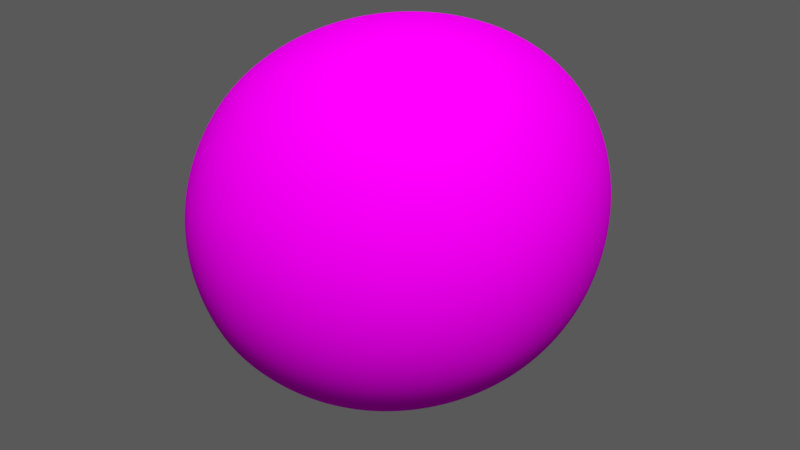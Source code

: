 # Source: Asteriod.blend  (saved by Blender 2.78.0; exported with 4.5.12 LTS)
import bpy
from mathutils import Matrix  # noqa: F401  (used for matrix-valued properties, if any)

bpy.ops.wm.read_factory_settings(use_empty=True)
scene = bpy.context.scene
scene.name = 'Scene'

# ---- collections
col_collection_1 = bpy.data.collections.new('Collection 1'); scene.collection.children.link(col_collection_1)

# ---- images (referenced by path relative to the original .blend; pixels are not part of the script)
import os
ASSET_DIR = os.environ.get("B2B_ASSET_DIR", "")  # directory of the original .blend (textures are referenced by path, not embedded)
HERE = os.path.dirname(os.path.abspath(__file__))  # packed textures are extracted next to this script under _unpacked/

def load_image(name, relpath, width, height, colorspace="sRGB"):
    """Load a texture the original file referenced (path relative to the .blend, or extracted next to this script)."""
    p = next((c for c in (os.path.join(HERE, relpath), os.path.join(ASSET_DIR, relpath)) if relpath and os.path.exists(c)), "")
    if p:
        img = bpy.data.images.load(p, check_existing=True)
        img.name = name
    else:  # same state as the original file: an image datablock whose file is absent (Cycles renders it pink)
        img = bpy.data.images.new(name, width, height)
        img.source = "FILE"
        img.filepath = "//" + (relpath or name)
    img.colorspace_settings.name = colorspace
    return img
img_lunar_target_jpg = load_image('Lunar Target.jpg', 'Lunar Target.jpg', 1024, 1024, 'sRGB')

# ---- materials (node trees are filled in below, after node groups)
mat_material = bpy.data.materials.new('Material')
mat_material.alpha_threshold = 0.0
mat_material.roughness = 0.5
mat_material.line_color = (0.0, 0.0, 0.0, 1.0)

# ---- material node trees
mat_material.use_nodes = True; mat_material.node_tree.nodes.clear()
_N = mat_material.node_tree.nodes; _L = mat_material.node_tree.links
n0 = _N.new('ShaderNodeBsdfDiffuse'); n0.name = 'Diffuse BSDF'; n0.location = (138, 540)
n1 = _N.new('ShaderNodeMath'); n1.name = 'Math'; n1.location = (356, 143)
n1.operation = 'MULTIPLY'
n1.inputs[1].default_value = 2.0
n2 = _N.new('ShaderNodeRGBToBW'); n2.name = 'RGB to BW'; n2.location = (133, 155)
n3 = _N.new('ShaderNodeOutputMaterial'); n3.name = 'Material Output'; n3.location = (562, 293)
n4 = _N.new('ShaderNodeTexImage'); n4.name = 'Image Texture'; n4.location = (-226, 324)
n4.width = 195
n4.image = img_lunar_target_jpg
n5 = _N.new('ShaderNodeDisplacement'); n5.name = 'Displacement'; n5.location = (0, 0)
n5.inputs[1].default_value = 0.0
n5.inputs[2].default_value = 0.1
_L.new(n0.outputs[0], n3.inputs[0])
_L.new(n4.outputs[0], n0.inputs[0])
_L.new(n4.outputs[0], n2.inputs[0])
_L.new(n2.outputs[0], n1.inputs[0])
_L.new(n1.outputs[0], n5.inputs[0])
_L.new(n5.outputs[0], n3.inputs[2])
n3.is_active_output = True

# ---- world
world_world = bpy.data.worlds.new('World'); scene.world = world_world
world_world.use_nodes = True; world_world.node_tree.nodes.clear()
_N = world_world.node_tree.nodes; _L = world_world.node_tree.links
n0 = _N.new('ShaderNodeOutputWorld'); n0.name = 'World Output'; n0.location = (300, 300)
n1 = _N.new('ShaderNodeBackground'); n1.name = 'Background'; n1.location = (10, 300)
n1.inputs[0].default_value = (1.0, 1.0, 1.0, 1.0)
n1.inputs[1].default_value = 0.1
_L.new(n1.outputs[0], n0.inputs[0])
n0.is_active_output = True
world_world.color = (0.05088, 0.05088, 0.05088)
world_world.use_sun_shadow = False
world_world.sun_shadow_jitter_overblur = 0.0
world_world.cycles.sampling_method = 'MANUAL'

# ---- cameras
cam_camera = bpy.data.cameras.new('Camera')
cam_camera.clip_end = 100.0
cam_camera.lens = 35.0
cam_camera.sensor_width = 32.0
cam_camera.sensor_height = 18.0
cam_camera.ortho_scale = 7.314
cam_camera.dof.focus_distance = 0.0

# ---- lights
light_lamp = bpy.data.lights.new('Lamp', 'SUN')
light_lamp.transmission_factor = 0.0
light_lamp.cutoff_distance = 30.0
light_lamp.angle = 0.1993
light_lamp.energy = 3.0
light_lamp.shadow_buffer_clip_start = 1.001
light_lamp.shadow_soft_size = 0.1
light_lamp.shadow_cascade_max_distance = 1000.0

# ---- meshes
me_cube = bpy.data.meshes.new('Cube')
me_cube.from_pydata([(1.0, 1.0, -1.0), (1.0, -1.0, -1.0), (-1.0, -1.0, -1.0), (-1.0, 1.0, -1.0), (1.0, 1.0, 1.0), (0.6012, -0.7214, 0.8417), (-0.7658, -0.6793, 0.9348), (-0.506, 1.012, 1.097)], [], [(0, 1, 2, 3), (4, 7, 6, 5), (0, 4, 5, 1), (1, 5, 6, 2), (2, 6, 7, 3), (4, 0, 3, 7)])
me_cube.polygons.foreach_set('use_smooth', [True] * 6)
_uv = me_cube.uv_layers.new(name='UVMap')
_uv.uv.foreach_set('vector', [1.029, 1.014, -0.0241, 1.01, -0.02003, -0.04278, 1.033, -0.03871, 1.05, 2.067, 0.8297, 2.83, -0.06552, 2.7, 0.1187, 2.002, 1.029, 1.014, 1.05, 2.067, 0.1187, 2.002, -0.0241, 1.01, -1.396, 3.1, -0.7077, 2.371, -0.06552, 2.7, -0.496, 3.647, -0.496, 3.647, -0.06552, 2.7, 0.8297, 2.83, 0.5203, 3.921, 1.619, 2.917, 1.572, 3.968, 0.5203, 3.921, 0.8297, 2.83])
me_cube.materials.append(mat_material)
me_cube.use_remesh_preserve_volume = False
me_cube.use_remesh_preserve_attributes = False
me_cube.use_mirror_vertex_groups = False
me_cube.update()

# ---- objects
ob_cube = bpy.data.objects.new('Cube', me_cube)
ob_lamp = bpy.data.objects.new('Lamp', light_lamp)
ob_camera = bpy.data.objects.new('Camera', cam_camera)

# ---- transforms, parenting, visibility, modifiers, constraints
ob_cube.location = (0.0, 0.0, 0.0)
ob_cube.rotation_euler = (-0.0, -1.842, -0.0)
ob_cube.lock_rotations_4d = False
ob_cube.empty_display_type = 'ARROWS'
ob_cube.lineart.crease_threshold = 0.0
_m = ob_cube.modifiers.new('Subsurf', 'SUBSURF')
_m.uv_smooth = 'PRESERVE_CORNERS'
_m.levels = 3
_m.render_levels = 3
_m.show_only_control_edges = False
_m = ob_cube.modifiers.new('Subsurf.001', 'SUBSURF')
_m.uv_smooth = 'PRESERVE_CORNERS'
_m.levels = 4
_m.render_levels = 4
_m.show_only_control_edges = False
_m.use_creases = False
_m = ob_cube.modifiers.new('Displace', 'DISPLACE')
_m.strength = 0.5
_m = ob_cube.modifiers.new('Displace.001', 'DISPLACE')
_m.strength = 0.25
_m = ob_cube.modifiers.new('Displace.002', 'DISPLACE')
_m.strength = 0.005
ob_lamp.location = (4.076, 1.005, 5.904)
ob_lamp.rotation_euler = (0.6503, 0.05522, 1.866)
ob_lamp.lock_rotations_4d = False
ob_lamp.empty_display_type = 'ARROWS'
ob_lamp.color = (0.0, 0.0, 0.0, 0.0)
ob_lamp.lineart.crease_threshold = 0.0
ob_camera.location = (4.511, 1.191, 1.979)
ob_camera.rotation_euler = (1.157, -1.258e-05, 1.819)
ob_camera.scale = (1.0, 1.0, 1.0)
ob_camera.lock_rotations_4d = False
ob_camera.empty_display_type = 'ARROWS'
ob_camera.color = (0.0, 0.0, 0.0, 0.0)
ob_camera.display_type = 'WIRE'
ob_camera.lineart.crease_threshold = 0.0

# ---- collection membership
col_collection_1.objects.link(ob_cube)
col_collection_1.objects.link(ob_lamp)
col_collection_1.objects.link(ob_camera)

# ---- scene / render settings (as saved in the file)
scene.camera = ob_camera
scene.frame_start = 1; scene.frame_end = 250; scene.frame_set(1)
scene.render.engine = 'CYCLES'
scene.render.resolution_percentage = 50
scene.render.dither_intensity = 0.0
scene.cycles.use_denoising = False
scene.cycles.samples = 100
scene.cycles.sampling_pattern = 'TABULATED_SOBOL'
scene.cycles.light_sampling_threshold = 0.0
scene.cycles.use_adaptive_sampling = False
scene.cycles.use_light_tree = False
scene.cycles.blur_glossy = 0.0
scene.cycles.max_bounces = 128
scene.cycles.diffuse_bounces = 128
scene.cycles.glossy_bounces = 128
scene.cycles.transmission_bounces = 128
scene.cycles.volume_bounces = 128
scene.cycles.transparent_max_bounces = 128
scene.cycles.sample_clamp_indirect = 0.0
scene.view_settings.view_transform = 'Standard'
bpy.context.view_layer.update()
